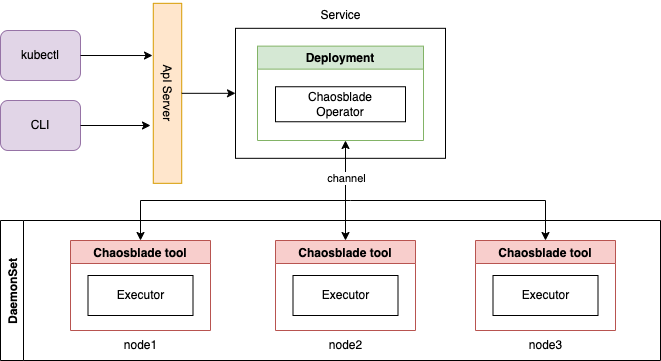

The diagram above was exported from draw.io. Its source (the exported page's mxGraphModel, read from the mxfile embedded in the PNG):
<mxGraphModel dx="1018" dy="665" grid="1" gridSize="10" guides="1" tooltips="1" connect="1" arrows="1" fold="1" page="1" pageScale="1" pageWidth="827" pageHeight="1169" math="0" shadow="0">
  <root>
    <mxCell id="0" />
    <mxCell id="1" parent="0" />
    <mxCell id="gejtZRFNER4qGm5RMaTa-6" value="Deployment" style="swimlane;fillColor=#d5e8d4;strokeColor=#82b366;" vertex="1" parent="1">
      <mxGeometry x="317" y="225.63" width="166" height="94.37" as="geometry" />
    </mxCell>
    <mxCell id="gejtZRFNER4qGm5RMaTa-7" value="Chaosblade&lt;br&gt;Operator" style="whiteSpace=wrap;html=1;" vertex="1" parent="gejtZRFNER4qGm5RMaTa-6">
      <mxGeometry x="18" y="40.62" width="130" height="35" as="geometry" />
    </mxCell>
    <mxCell id="gejtZRFNER4qGm5RMaTa-8" value="DaemonSet" style="swimlane;horizontal=0;" vertex="1" parent="1">
      <mxGeometry x="60" y="400" width="660" height="140" as="geometry" />
    </mxCell>
    <mxCell id="gejtZRFNER4qGm5RMaTa-9" value="Chaosblade tool" style="swimlane;fillColor=#f8cecc;strokeColor=#b85450;" vertex="1" parent="gejtZRFNER4qGm5RMaTa-8">
      <mxGeometry x="70" y="20" width="140" height="90" as="geometry" />
    </mxCell>
    <mxCell id="gejtZRFNER4qGm5RMaTa-10" value="Executor" style="whiteSpace=wrap;html=1;" vertex="1" parent="gejtZRFNER4qGm5RMaTa-9">
      <mxGeometry x="17.5" y="35" width="105" height="40" as="geometry" />
    </mxCell>
    <mxCell id="gejtZRFNER4qGm5RMaTa-17" value="node1" style="text;html=1;align=center;verticalAlign=middle;resizable=0;points=[];autosize=1;strokeColor=none;fillColor=none;" vertex="1" parent="gejtZRFNER4qGm5RMaTa-8">
      <mxGeometry x="110" y="110" width="60" height="30" as="geometry" />
    </mxCell>
    <mxCell id="gejtZRFNER4qGm5RMaTa-18" value="node2" style="text;html=1;align=center;verticalAlign=middle;resizable=0;points=[];autosize=1;strokeColor=none;fillColor=none;" vertex="1" parent="gejtZRFNER4qGm5RMaTa-8">
      <mxGeometry x="315" y="110" width="60" height="30" as="geometry" />
    </mxCell>
    <mxCell id="gejtZRFNER4qGm5RMaTa-19" value="node3" style="text;html=1;align=center;verticalAlign=middle;resizable=0;points=[];autosize=1;strokeColor=none;fillColor=none;" vertex="1" parent="gejtZRFNER4qGm5RMaTa-8">
      <mxGeometry x="515" y="110" width="60" height="30" as="geometry" />
    </mxCell>
    <mxCell id="gejtZRFNER4qGm5RMaTa-22" value="" style="endArrow=classic;startArrow=classic;html=1;rounded=0;exitX=0.5;exitY=0;exitDx=0;exitDy=0;entryX=0.5;entryY=0;entryDx=0;entryDy=0;" edge="1" parent="gejtZRFNER4qGm5RMaTa-8" source="gejtZRFNER4qGm5RMaTa-9">
      <mxGeometry width="50" height="50" relative="1" as="geometry">
        <mxPoint x="150" y="-30" as="sourcePoint" />
        <mxPoint x="545" y="20" as="targetPoint" />
        <Array as="points">
          <mxPoint x="140" y="-20" />
          <mxPoint x="350" y="-20" />
          <mxPoint x="545" y="-20" />
        </Array>
      </mxGeometry>
    </mxCell>
    <mxCell id="gejtZRFNER4qGm5RMaTa-40" value="Chaosblade tool" style="swimlane;fillColor=#f8cecc;strokeColor=#b85450;" vertex="1" parent="gejtZRFNER4qGm5RMaTa-8">
      <mxGeometry x="275" y="20" width="140" height="90" as="geometry" />
    </mxCell>
    <mxCell id="gejtZRFNER4qGm5RMaTa-41" value="Executor" style="whiteSpace=wrap;html=1;" vertex="1" parent="gejtZRFNER4qGm5RMaTa-40">
      <mxGeometry x="17.5" y="35" width="105" height="40" as="geometry" />
    </mxCell>
    <mxCell id="gejtZRFNER4qGm5RMaTa-42" value="Chaosblade tool" style="swimlane;fillColor=#f8cecc;strokeColor=#b85450;" vertex="1" parent="gejtZRFNER4qGm5RMaTa-8">
      <mxGeometry x="475" y="20" width="140" height="90" as="geometry" />
    </mxCell>
    <mxCell id="gejtZRFNER4qGm5RMaTa-43" value="Executor" style="whiteSpace=wrap;html=1;" vertex="1" parent="gejtZRFNER4qGm5RMaTa-42">
      <mxGeometry x="17.5" y="35" width="105" height="40" as="geometry" />
    </mxCell>
    <mxCell id="gejtZRFNER4qGm5RMaTa-25" value="" style="endArrow=classic;startArrow=classic;html=1;rounded=0;exitX=0.5;exitY=0;exitDx=0;exitDy=0;" edge="1" parent="1">
      <mxGeometry width="50" height="50" relative="1" as="geometry">
        <mxPoint x="405" y="420" as="sourcePoint" />
        <mxPoint x="405" y="320" as="targetPoint" />
      </mxGeometry>
    </mxCell>
    <mxCell id="gejtZRFNER4qGm5RMaTa-37" value="channel" style="edgeLabel;html=1;align=center;verticalAlign=middle;resizable=0;points=[];" vertex="1" connectable="0" parent="gejtZRFNER4qGm5RMaTa-25">
      <mxGeometry x="0.2636" relative="1" as="geometry">
        <mxPoint as="offset" />
      </mxGeometry>
    </mxCell>
    <mxCell id="gejtZRFNER4qGm5RMaTa-32" value="Service" style="text;html=1;align=center;verticalAlign=middle;resizable=0;points=[];autosize=1;strokeColor=none;fillColor=none;" vertex="1" parent="1">
      <mxGeometry x="370" y="180" width="60" height="30" as="geometry" />
    </mxCell>
    <mxCell id="gejtZRFNER4qGm5RMaTa-31" value="" style="rounded=0;whiteSpace=wrap;html=1;fillColor=none;" vertex="1" parent="1">
      <mxGeometry x="295" y="207.82" width="210" height="130" as="geometry" />
    </mxCell>
    <mxCell id="gejtZRFNER4qGm5RMaTa-44" value="ApI Server" style="rounded=0;whiteSpace=wrap;html=1;fillColor=#ffe6cc;strokeColor=#d79b00;rotation=90;" vertex="1" parent="1">
      <mxGeometry x="137" y="258.59999999999997" width="180" height="28.44" as="geometry" />
    </mxCell>
    <mxCell id="gejtZRFNER4qGm5RMaTa-45" value="" style="endArrow=classic;html=1;rounded=0;exitX=0.5;exitY=0;exitDx=0;exitDy=0;" edge="1" parent="1" source="gejtZRFNER4qGm5RMaTa-44" target="gejtZRFNER4qGm5RMaTa-31">
      <mxGeometry width="50" height="50" relative="1" as="geometry">
        <mxPoint x="330" y="370" as="sourcePoint" />
        <mxPoint x="380" y="320" as="targetPoint" />
      </mxGeometry>
    </mxCell>
    <mxCell id="gejtZRFNER4qGm5RMaTa-46" value="kubectl" style="rounded=1;whiteSpace=wrap;html=1;fillColor=#e1d5e7;strokeColor=#9673a6;" vertex="1" parent="1">
      <mxGeometry x="60" y="210" width="80" height="50" as="geometry" />
    </mxCell>
    <mxCell id="gejtZRFNER4qGm5RMaTa-47" value="CLI" style="rounded=1;whiteSpace=wrap;html=1;fillColor=#e1d5e7;strokeColor=#9673a6;" vertex="1" parent="1">
      <mxGeometry x="60" y="280" width="80" height="50" as="geometry" />
    </mxCell>
    <mxCell id="gejtZRFNER4qGm5RMaTa-48" value="" style="endArrow=classic;html=1;rounded=0;exitX=1;exitY=0.5;exitDx=0;exitDy=0;entryX=0.29;entryY=1.027;entryDx=0;entryDy=0;entryPerimeter=0;" edge="1" parent="1" source="gejtZRFNER4qGm5RMaTa-46" target="gejtZRFNER4qGm5RMaTa-44">
      <mxGeometry width="50" height="50" relative="1" as="geometry">
        <mxPoint x="170" y="140" as="sourcePoint" />
        <mxPoint x="220" y="90" as="targetPoint" />
      </mxGeometry>
    </mxCell>
    <mxCell id="gejtZRFNER4qGm5RMaTa-49" value="" style="endArrow=classic;html=1;rounded=0;exitX=1;exitY=0.5;exitDx=0;exitDy=0;" edge="1" parent="1" source="gejtZRFNER4qGm5RMaTa-47">
      <mxGeometry width="50" height="50" relative="1" as="geometry">
        <mxPoint x="130" y="245" as="sourcePoint" />
        <mxPoint x="210" y="305" as="targetPoint" />
      </mxGeometry>
    </mxCell>
  </root>
</mxGraphModel>